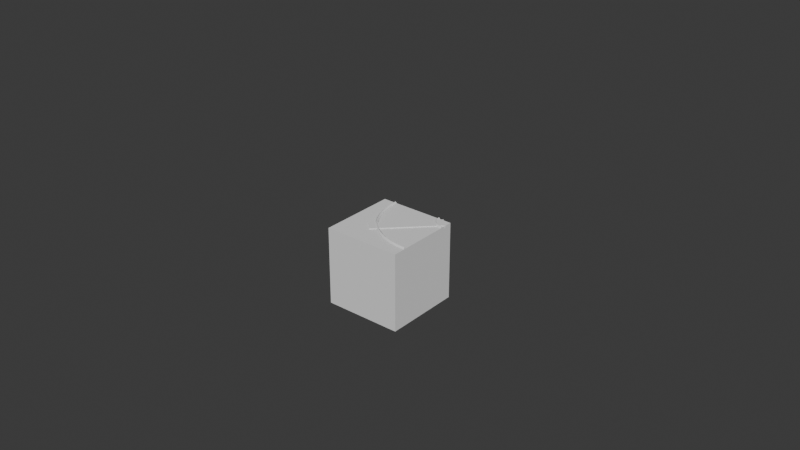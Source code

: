 # Source: Rail_Turn.blend  (saved by Blender 5.0.119; exported with 4.5.12 LTS)
import bpy
from mathutils import Matrix  # noqa: F401  (used for matrix-valued properties, if any)

bpy.ops.wm.read_factory_settings(use_empty=True)
scene = bpy.context.scene
scene.name = 'Scene'

# ---- collections
col_collection = bpy.data.collections.new('Collection'); scene.collection.children.link(col_collection)

# ---- world
world_world = bpy.data.worlds.new('World'); scene.world = world_world
world_world.use_nodes = True; world_world.node_tree.nodes.clear()
_N = world_world.node_tree.nodes; _L = world_world.node_tree.links
n0 = _N.new('ShaderNodeOutputWorld'); n0.name = 'World Output'; n0.location = (200, 100)
n1 = _N.new('ShaderNodeBackground'); n1.name = 'Background'; n1.location = (-200, 100)
n1.inputs[0].default_value = (0.05088, 0.05088, 0.05088, 1.0)
_L.new(n1.outputs[0], n0.inputs[0])
n0.is_active_output = True
world_world.color = (0.05088, 0.05088, 0.05088)
world_world.sun_shadow_jitter_overblur = 0.0

# ---- meshes
me_cube_001 = bpy.data.meshes.new('Cube.001')
me_cube_001.from_pydata([(-0.25, -0.25, -0.25), (-0.25, -0.25, 0.25), (-0.25, 0.25, -0.25), (-0.25, 0.25, 0.25), (0.25, -0.25, -0.25), (0.25, -0.25, 0.25), (0.25, 0.25, -0.25), (0.25, 0.25, 0.25)], [], [(0, 1, 3, 2), (2, 3, 7, 6), (6, 7, 5, 4), (4, 5, 1, 0), (2, 6, 4, 0), (7, 3, 1, 5)])
_uv = me_cube_001.uv_layers.new(name='UVMap')
_uv.uv.foreach_set('vector', [0.375, 0.0, 0.625, 0.0, 0.625, 0.25, 0.375, 0.25, 0.375, 0.25, 0.625, 0.25, 0.625, 0.5, 0.375, 0.5, 0.375, 0.5, 0.625, 0.5, 0.625, 0.75, 0.375, 0.75, 0.375, 0.75, 0.625, 0.75, 0.625, 1.0, 0.375, 1.0, 0.125, 0.5, 0.375, 0.5, 0.375, 0.75, 0.125, 0.75, 0.625, 0.5, 0.875, 0.5, 0.875, 0.75, 0.625, 0.75])
me_cube_001.update()
me_cube_003 = bpy.data.meshes.new('Cube.003')
me_cube_003.from_pydata([(-1.0, -1.0, -1.0), (-1.0, -1.0, 1.0), (-1.0, 1.0, -1.0), (-1.0, 1.0, 1.0), (1.0, -1.0, -1.0), (1.0, -1.0, 1.0), (1.0, 1.0, -1.0), (1.0, 1.0, 1.0)], [], [(0, 1, 3, 2), (2, 3, 7, 6), (6, 7, 5, 4), (4, 5, 1, 0), (2, 6, 4, 0), (7, 3, 1, 5)])
_uv = me_cube_003.uv_layers.new(name='UVMap')
_uv.uv.foreach_set('vector', [0.375, 0.0, 0.625, 0.0, 0.625, 0.25, 0.375, 0.25, 0.375, 0.25, 0.625, 0.25, 0.625, 0.5, 0.375, 0.5, 0.375, 0.5, 0.625, 0.5, 0.625, 0.75, 0.375, 0.75, 0.375, 0.75, 0.625, 0.75, 0.625, 1.0, 0.375, 1.0, 0.125, 0.5, 0.375, 0.5, 0.375, 0.75, 0.125, 0.75, 0.625, 0.5, 0.875, 0.5, 0.875, 0.75, 0.625, 0.75])
me_cube_003.update()

# ---- curves / text
cu_b_ziercurve = bpy.data.curves.new('BézierCurve', 'CURVE')
cu_b_ziercurve.dimensions = '3D'
_sp = cu_b_ziercurve.splines.new('BEZIER'); _sp.bezier_points.add(1)
_sp.bezier_points.foreach_set('co', [-0.1658, 0.25, 0.25, 0.25, -0.1658, 0.25])
_sp.bezier_points.foreach_set('handle_left', [-0.1658, 0.5, 0.25, 0.0, -0.1658, 0.25])
_sp.bezier_points.foreach_set('handle_right', [-0.1658, 2.98e-08, 0.25, 0.5, -0.1658, 0.25])
for _p, _l, _r in zip(_sp.bezier_points, ['ALIGNED', 'ALIGNED'], ['ALIGNED', 'ALIGNED']): _p.handle_left_type = _l; _p.handle_right_type = _r
_sp.order_u = 0
_sp.order_v = 0
cu_b_ziercurve.use_path = True
cu_b_ziercurve.bevel_mode = 'PROFILE'
cu_b_ziercurve.bevel_profile.use_clip = True
cu_b_ziercurve.bevel_depth = 0.01
cu_b_ziercurve.fill_mode = 'FULL'
cu_b_ziercurve_001 = bpy.data.curves.new('BézierCurve.001', 'CURVE')
cu_b_ziercurve_001.dimensions = '3D'
_sp = cu_b_ziercurve_001.splines.new('BEZIER'); _sp.bezier_points.add(1)
_sp.bezier_points.foreach_set('co', [0.1658, 0.25, 0.25, 0.25, 0.1658, 0.25])
_sp.bezier_points.foreach_set('handle_left', [0.1658, 0.5, 0.25, 0.2076, 0.1658, 0.25])
_sp.bezier_points.foreach_set('handle_right', [0.1658, 0.2002, 0.25, 0.5, 0.1658, 0.25])
for _p, _l, _r in zip(_sp.bezier_points, ['ALIGNED', 'ALIGNED'], ['ALIGNED', 'ALIGNED']): _p.handle_left_type = _l; _p.handle_right_type = _r
_sp.order_u = 0
_sp.order_v = 0
cu_b_ziercurve_001.use_path = True
cu_b_ziercurve_001.bevel_mode = 'PROFILE'
cu_b_ziercurve_001.bevel_profile.use_clip = True
cu_b_ziercurve_001.bevel_depth = 0.01
cu_b_ziercurve_001.fill_mode = 'FULL'

# ---- objects
ob_cube = bpy.data.objects.new('Cube', me_cube_001)
ob_rails = bpy.data.objects.new('Rails', cu_b_ziercurve)
ob_planks = bpy.data.objects.new('Planks', me_cube_003)
ob_rails_001 = bpy.data.objects.new('Rails.001', cu_b_ziercurve_001)

# ---- transforms, parenting, visibility, modifiers, constraints
ob_cube.location = (0.0, 0.0, 0.0)
ob_rails.location = (0.0, 0.0, 0.0)
ob_planks.location = (0.07, 0.07, 0.2462)
ob_planks.rotation_euler = (0.0, -0.0, -0.7854)
ob_planks.scale = (0.0384, 0.2191, 0.009096)
ob_rails_001.location = (0.0, 0.0, 0.0)

# ---- collection membership
col_collection.objects.link(ob_cube)
col_collection.objects.link(ob_rails)
col_collection.objects.link(ob_planks)
col_collection.objects.link(ob_rails_001)

# ---- scene / render settings (as saved in the file)
scene.frame_start = 1; scene.frame_end = 250; scene.frame_set(1)
scene.render.engine = 'BLENDER_EEVEE_NEXT'
scene.render.bake_bias = 0.0
scene.render.bake_samples = 0
scene.cycles.sampling_pattern = 'TABULATED_SOBOL'
scene.eevee.use_volume_custom_range = False
bpy.context.view_layer.update()

# ---- added for rendering (the .blend has no active camera and no usable light): camera, sun
cam_auto = bpy.data.cameras.new('AutoCamera')
cam_auto.lens = 50.0
cam_auto.sensor_width = 36.0
cam_auto.clip_end = 1000.0
ob_auto_camera = bpy.data.objects.new('AutoCamera', cam_auto)
scene.collection.objects.link(ob_auto_camera)
ob_auto_camera.location = (3.7049, -4.35329, 3.18025)
ob_auto_camera.rotation_euler = (1.09748, -7.21219e-08, 0.694738)
scene.camera = ob_auto_camera
light_auto_sun = bpy.data.lights.new('AutoSun', 'SUN')
light_auto_sun.energy = 3.0
light_auto_sun.angle = 0.0523599
ob_auto_sun = bpy.data.objects.new('AutoSun', light_auto_sun)
scene.collection.objects.link(ob_auto_sun)
ob_auto_sun.rotation_euler = (0.872665, 0.174533, 0.523599)
bpy.context.view_layer.update()
